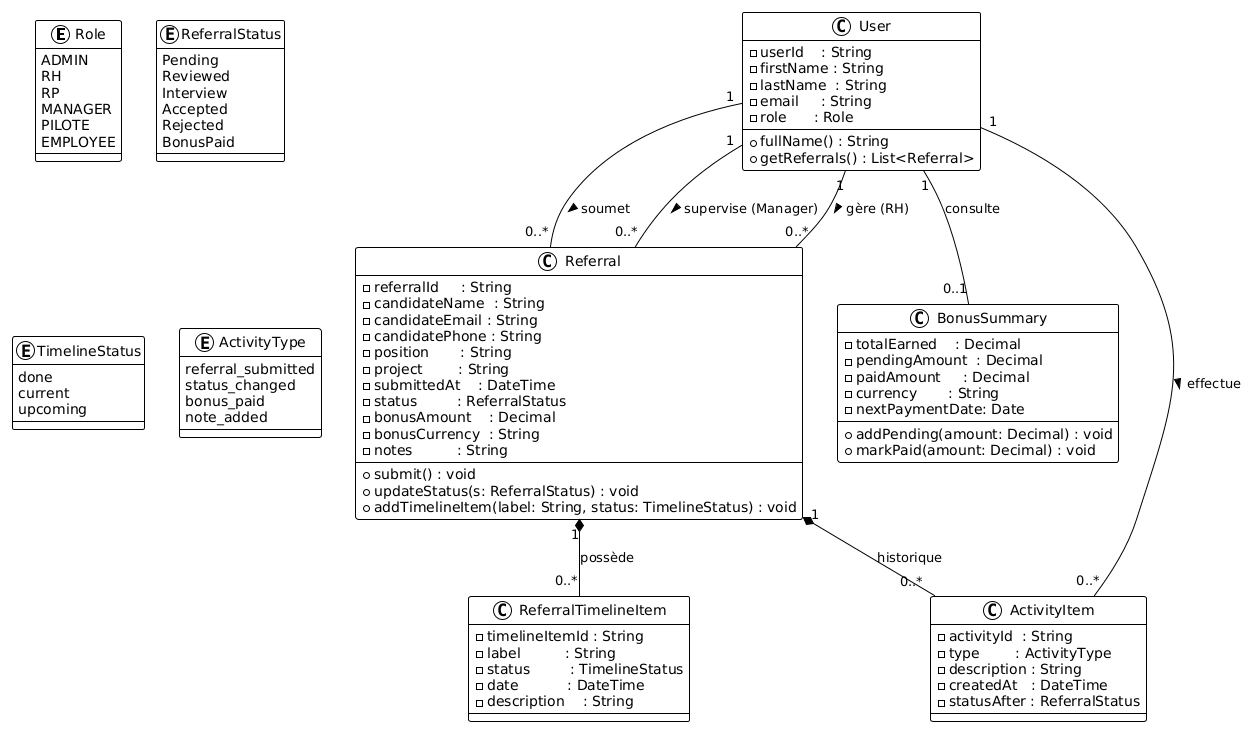

The diagram above was rendered by PlantUML. Its source (embedded in the PNG):
@startuml
!theme plain

enum Role {
  ADMIN
  RH
  RP
  MANAGER
  PILOTE
  EMPLOYEE
}

enum ReferralStatus {
  Pending
  Reviewed
  Interview
  Accepted
  Rejected
  BonusPaid
}

enum TimelineStatus {
  done
  current
  upcoming
}

enum ActivityType {
  referral_submitted
  status_changed
  bonus_paid
  note_added
}

class User {
  - userId    : String
  - firstName : String
  - lastName  : String
  - email     : String
  - role      : Role
  --
  + fullName() : String
  + getReferrals() : List<Referral>
}

class Referral {
  - referralId     : String
  - candidateName  : String
  - candidateEmail : String
  - candidatePhone : String
  - position       : String
  - project        : String
  - submittedAt    : DateTime
  - status         : ReferralStatus
  - bonusAmount    : Decimal
  - bonusCurrency  : String
  - notes          : String
  --
  + submit() : void
  + updateStatus(s: ReferralStatus) : void
  + addTimelineItem(label: String, status: TimelineStatus) : void
}

class ReferralTimelineItem {
  - timelineItemId : String
  - label          : String
  - status         : TimelineStatus
  - date           : DateTime
  - description    : String
}

class BonusSummary {
  - totalEarned    : Decimal
  - pendingAmount  : Decimal
  - paidAmount     : Decimal
  - currency       : String
  - nextPaymentDate: Date
  --
  + addPending(amount: Decimal) : void
  + markPaid(amount: Decimal) : void
}

class ActivityItem {
  - activityId  : String
  - type        : ActivityType
  - description : String
  - createdAt   : DateTime
  - statusAfter : ReferralStatus
}

' --- Relations Logiciel ---

' Un User est l'auteur du parrainage
User "1" -- "0..*" Referral : "soumet >"
' Un User peut être assigné comme manager ou RH sur un dossier
User "1" -- "0..*" Referral : "supervise (Manager) >"
User "1" -- "0..*" Referral : "gère (RH) >"

' Composition : si le parrainage est supprimé, la timeline et les activités aussi
Referral "1" *-- "0..*" ReferralTimelineItem : "possède"
Referral "1" *-- "0..*" ActivityItem : "historique"

' Un utilisateur effectue des actions
User "1" -- "0..*" ActivityItem : "effectue >"

' Un utilisateur a un profil de bonus (Optionnel selon le rôle)
User "1" -- "0..1" BonusSummary : "consulte"
@enduml